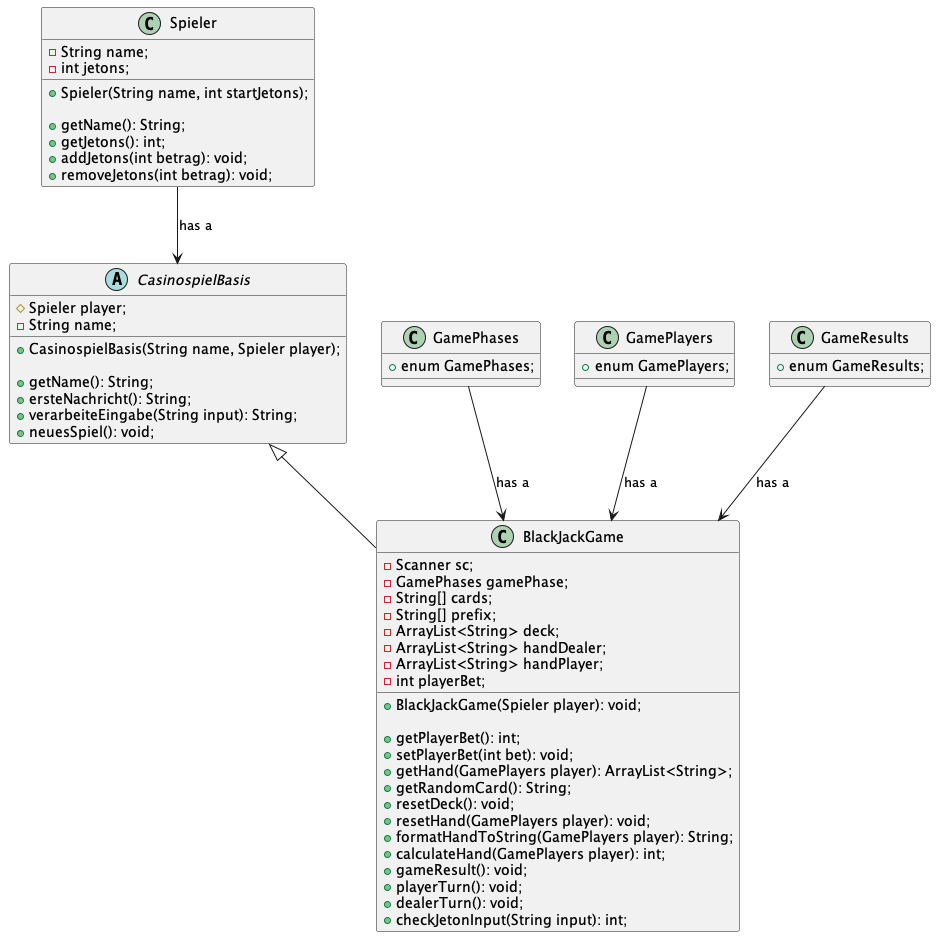

The diagram above was rendered by PlantUML. Its source (embedded in the PNG):
@startuml BlackJack
class Spieler {
    - String name;
    - int jetons;

    + Spieler(String name, int startJetons);

    + getName(): String;
    + getJetons(): int;
    + addJetons(int betrag): void;
    + removeJetons(int betrag): void;
}

abstract class CasinospielBasis {
    # Spieler player;
    - String name;

    + CasinospielBasis(String name, Spieler player);

    + getName(): String;
    + ersteNachricht(): String;
    + verarbeiteEingabe(String input): String;
    + neuesSpiel(): void;
}


class BlackJackGame extends CasinospielBasis{
    - Scanner sc;
    - GamePhases gamePhase;
    - String[] cards;
    - String[] prefix;
    - ArrayList<String> deck;
    - ArrayList<String> handDealer;
    - ArrayList<String> handPlayer; 
    - int playerBet;

    + BlackJackGame(Spieler player): void;

    + getPlayerBet(): int;
    + setPlayerBet(int bet): void;
    + getHand(GamePlayers player): ArrayList<String>;
    + getRandomCard(): String;
    + resetDeck(): void;
    + resetHand(GamePlayers player): void;
    + formatHandToString(GamePlayers player): String;
    + calculateHand(GamePlayers player): int;
    + gameResult(): void;
    + playerTurn(): void;
    + dealerTurn(): void;
    + checkJetonInput(String input): int;
}

class GamePhases {
    + enum GamePhases;
}

class GamePlayers {
    + enum GamePlayers;
}

class GameResults {
    + enum GameResults;
}

Spieler --> CasinospielBasis : "has a"
GamePhases --> BlackJackGame: "has a"
GamePlayers --> BlackJackGame: "has a"
GameResults --> BlackJackGame: "has a"
@enduml